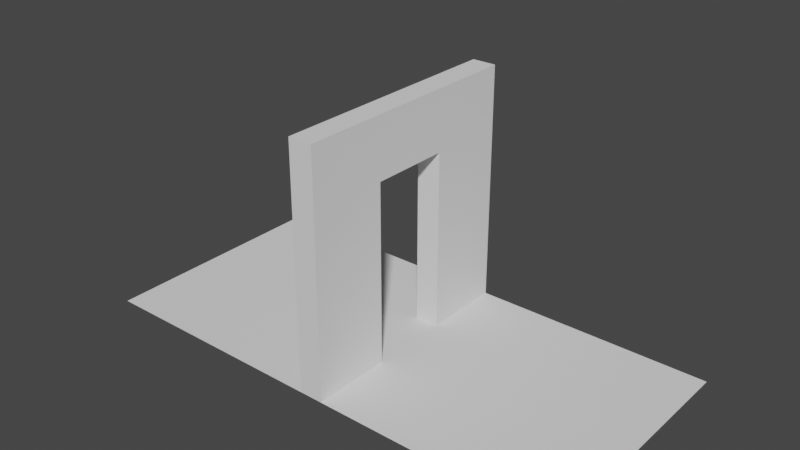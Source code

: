 # Source: design1.blend  (saved by Blender 2.81.16; exported with 4.5.12 LTS)
import bpy
from mathutils import Matrix  # noqa: F401  (used for matrix-valued properties, if any)

bpy.ops.wm.read_factory_settings(use_empty=True)
scene = bpy.context.scene
scene.name = 'Scene'

# ---- collections
col_collection = bpy.data.collections.new('Collection'); scene.collection.children.link(col_collection)

# ---- world
world_world = bpy.data.worlds.new('World'); scene.world = world_world
world_world.use_nodes = True; world_world.node_tree.nodes.clear()
_N = world_world.node_tree.nodes; _L = world_world.node_tree.links
n0 = _N.new('ShaderNodeOutputWorld'); n0.name = 'World Output'; n0.location = (300, 300)
n1 = _N.new('ShaderNodeBackground'); n1.name = 'Background'; n1.location = (10, 300)
n1.inputs[0].default_value = (0.05088, 0.05088, 0.05088, 1.0)
_L.new(n1.outputs[0], n0.inputs[0])
n0.is_active_output = True
world_world.color = (0.05088, 0.05088, 0.05088)
world_world.use_sun_shadow = False
world_world.sun_shadow_jitter_overblur = 0.0

# ---- meshes
me_plane = bpy.data.meshes.new('Plane')
me_plane.from_pydata([(-1.0, -1.0, 0.0), (1.0, -1.0, 0.0), (-1.0, 1.0, 0.0), (1.0, 1.0, 0.0), (1.2, -1.0, 0.0), (1.2, 1.0, 0.0), (3.2, -1.0, 0.0), (3.2, 1.0, 0.0), (1.0, -1.0, 2.0), (1.0, 1.0, 2.0), (1.2, -1.0, 2.0), (1.2, 1.0, 2.0), (-1.0, 0.3333, 0.0), (-1.0, -0.3333, 0.0), (1.0, -0.3333, 0.0), (1.0, 0.3333, 0.0), (1.2, -0.3333, 0.0), (1.2, 0.3333, 0.0), (3.2, -0.3333, 0.0), (3.2, 0.3333, 0.0), (1.0, -0.3333, 2.0), (1.0, 0.3333, 2.0), (1.2, -0.3333, 2.0), (1.2, 0.3333, 2.0), (1.0, -1.0, 1.5), (1.0, 1.0, 1.5), (1.2, -1.0, 1.5), (1.2, 1.0, 1.5), (1.2, -0.3333, 1.5), (1.2, 0.3333, 1.5), (1.0, 0.3333, 1.5), (1.0, -0.3333, 1.5)], [], [(12, 15, 3, 2), (31, 24, 8, 20), (16, 4, 6, 18), (20, 8, 10, 22), (24, 26, 10, 8), (27, 25, 9, 11), (29, 27, 11, 23), (26, 28, 22, 10), (28, 29, 23, 22), (9, 21, 23, 11), (21, 20, 22, 23), (5, 17, 19, 7), (17, 16, 18, 19), (25, 30, 21, 9), (30, 31, 20, 21), (0, 1, 14, 13), (13, 14, 15, 12), (3, 15, 30, 25), (4, 16, 28, 26), (17, 5, 27, 29), (5, 3, 25, 27), (1, 4, 26, 24), (14, 1, 24, 31), (30, 15, 17, 29), (29, 28, 31, 30), (14, 31, 28, 16), (16, 17, 15, 14), (16, 4, 1, 14), (5, 17, 15, 3)])
_uv = me_plane.uv_layers.new(name='UVMap')
_uv.uv.foreach_set('vector', [0.0, 0.6667, 1.0, 0.6667, 1.0, 1.0, 0.0, 1.0, 1.0, 0.3333, 1.0, 0.0, 1.0, 0.0, 1.0, 0.3333, 1.0, 0.3333, 1.0, 0.0, 1.0, 0.0, 1.0, 0.3333, 1.0, 0.3333, 1.0, 0.0, 1.0, 0.0, 1.0, 0.3333, 0.0, 0.0, 0.0, 0.0, 0.0, 0.0, 0.0, 0.0, 0.0, 0.0, 0.0, 0.0, 0.0, 0.0, 0.0, 0.0, 1.0, 0.6667, 1.0, 1.0, 1.0, 1.0, 1.0, 0.6667, 1.0, 0.0, 1.0, 0.3333, 1.0, 0.3333, 1.0, 0.0, 1.0, 0.3333, 1.0, 0.6667, 1.0, 0.6667, 1.0, 0.3333, 1.0, 1.0, 1.0, 0.6667, 1.0, 0.6667, 1.0, 1.0, 1.0, 0.6667, 1.0, 0.3333, 1.0, 0.3333, 1.0, 0.6667, 1.0, 1.0, 1.0, 0.6667, 1.0, 0.6667, 1.0, 1.0, 1.0, 0.6667, 1.0, 0.3333, 1.0, 0.3333, 1.0, 0.6667, 1.0, 1.0, 1.0, 0.6667, 1.0, 0.6667, 1.0, 1.0, 1.0, 0.6667, 1.0, 0.3333, 1.0, 0.3333, 1.0, 0.6667, 0.0, 0.0, 1.0, 0.0, 1.0, 0.3333, 0.0, 0.3333, 0.0, 0.3333, 1.0, 0.3333, 1.0, 0.6667, 0.0, 0.6667, 1.0, 1.0, 1.0, 0.6667, 1.0, 0.6667, 1.0, 1.0, 1.0, 0.0, 1.0, 0.3333, 1.0, 0.3333, 1.0, 0.0, 1.0, 0.6667, 1.0, 1.0, 1.0, 1.0, 1.0, 0.6667, 0.0, 0.0, 0.0, 0.0, 0.0, 0.0, 0.0, 0.0, 0.0, 0.0, 0.0, 0.0, 0.0, 0.0, 0.0, 0.0, 1.0, 0.3333, 1.0, 0.0, 1.0, 0.0, 1.0, 0.3333, 1.0, 0.6667, 1.0, 0.6667, 1.0, 0.6667, 1.0, 0.6667, 1.0, 0.6667, 1.0, 0.3333, 1.0, 0.3333, 1.0, 0.6667, 1.0, 0.3333, 1.0, 0.3333, 1.0, 0.3333, 1.0, 0.3333, 1.0, 0.3333, 1.0, 0.6667, 1.0, 0.6667, 1.0, 0.3333, 1.0, 0.3333, 1.0, 0.0, 1.0, 0.0, 1.0, 0.3333, 1.0, 1.0, 1.0, 0.6667, 1.0, 0.6667, 1.0, 1.0])
me_plane.use_remesh_fix_poles = True
me_plane.use_remesh_preserve_attributes = False
me_plane.use_mirror_vertex_groups = False
me_plane.update()

# ---- objects
ob_plane = bpy.data.objects.new('Plane', me_plane)

# ---- transforms, parenting, visibility, modifiers, constraints
ob_plane.location = (-1.0, 1.0, 0.0)
ob_plane.lineart.crease_threshold = 0.0

# ---- collection membership
col_collection.objects.link(ob_plane)

# ---- scene / render settings (as saved in the file)
scene.frame_start = 1; scene.frame_end = 250; scene.frame_set(1)
scene.render.engine = 'BLENDER_EEVEE_NEXT'
scene.cycles.use_denoising = False
scene.cycles.samples = 128
scene.cycles.sampling_pattern = 'TABULATED_SOBOL'
scene.cycles.use_adaptive_sampling = False
scene.cycles.use_light_tree = False
scene.view_settings.view_transform = 'Filmic'
bpy.context.view_layer.update()

# ---- added for rendering (the .blend has no active camera and no usable light): camera, sun
cam_auto = bpy.data.cameras.new('AutoCamera')
cam_auto.lens = 50.0
cam_auto.sensor_width = 36.0
cam_auto.clip_end = 1000.0
ob_auto_camera = bpy.data.objects.new('AutoCamera', cam_auto)
scene.collection.objects.link(ob_auto_camera)
ob_auto_camera.location = (4.78496, -4.62196, 4.74797)
ob_auto_camera.rotation_euler = (1.09748, -7.21219e-08, 0.694738)
scene.camera = ob_auto_camera
light_auto_sun = bpy.data.lights.new('AutoSun', 'SUN')
light_auto_sun.energy = 3.0
light_auto_sun.angle = 0.0523599
ob_auto_sun = bpy.data.objects.new('AutoSun', light_auto_sun)
scene.collection.objects.link(ob_auto_sun)
ob_auto_sun.rotation_euler = (0.872665, 0.174533, 0.523599)
bpy.context.view_layer.update()
